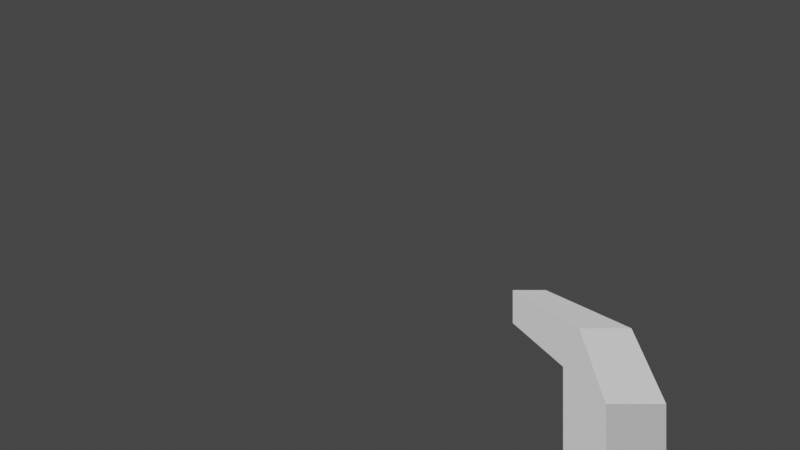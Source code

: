# Source: TestGun.blend  (saved by Blender 3.6.13; exported with 4.5.12 LTS)
import bpy
from mathutils import Matrix  # noqa: F401  (used for matrix-valued properties, if any)

bpy.ops.wm.read_factory_settings(use_empty=True)
scene = bpy.context.scene
scene.name = 'Scene'

# ---- world
world_world = bpy.data.worlds.new('World'); scene.world = world_world
world_world.use_nodes = True; world_world.node_tree.nodes.clear()
_N = world_world.node_tree.nodes; _L = world_world.node_tree.links
n0 = _N.new('ShaderNodeOutputWorld'); n0.name = 'World Output'; n0.location = (300, 300)
n1 = _N.new('ShaderNodeBackground'); n1.name = 'Background'; n1.location = (10, 300)
n1.inputs[0].default_value = (0.05088, 0.05088, 0.05088, 1.0)
_L.new(n1.outputs[0], n0.inputs[0])
n0.is_active_output = True
world_world.color = (0.05088, 0.05088, 0.05088)
world_world.use_sun_shadow = False
world_world.sun_shadow_jitter_overblur = 0.0

# ---- cameras
cam_camera_001 = bpy.data.cameras.new('Camera.001')
cam_camera_001.lens = 18.0
cam_camera_001.lens_unit = 'FOV'

# ---- meshes
me_cube_001 = bpy.data.meshes.new('Cube.001')
me_cube_001.from_pydata([(-6.692, -1.0, 0.6096), (-6.692, -1.0, 2.61), (-6.692, 1.0, 0.6096), (-6.692, 1.0, 2.61), (4.308, -1.0, 0.6096), (2.308, -1.0, 2.61), (4.308, 1.0, 0.6096), (2.308, 1.0, 2.61), (0.8084, 1.0, 0.6096), (0.8084, 1.0, 2.61), (0.8084, -1.0, 0.6096), (0.8084, -1.0, 2.61), (4.308, -1.0, -4.39), (4.308, 1.0, -4.39), (0.8084, -1.0, -4.39), (0.8084, 1.0, -4.39)], [], [(0, 1, 3, 2), (8, 9, 7, 6), (6, 7, 5, 4), (10, 11, 1, 0), (6, 4, 12, 13), (9, 3, 1, 11), (7, 9, 11, 5), (2, 8, 10, 0), (4, 5, 11, 10), (2, 3, 9, 8), (15, 13, 12, 14), (8, 6, 13, 15), (4, 10, 14, 12), (10, 8, 15, 14)])
_uv = me_cube_001.uv_layers.new(name='UVMap')
_uv.uv.foreach_set('vector', [0.375, 0.0, 0.625, 0.0, 0.625, 0.25, 0.375, 0.25, 0.375, 0.375, 0.625, 0.375, 0.625, 0.5, 0.375, 0.5, 0.375, 0.5, 0.625, 0.5, 0.625, 0.75, 0.375, 0.75, 0.375, 0.875, 0.625, 0.875, 0.625, 1.0, 0.375, 1.0, 0.375, 0.5, 0.375, 0.75, 0.375, 0.75, 0.375, 0.5, 0.75, 0.5, 0.875, 0.5, 0.875, 0.75, 0.75, 0.75, 0.625, 0.5, 0.75, 0.5, 0.75, 0.75, 0.625, 0.75, 0.125, 0.5, 0.25, 0.5, 0.25, 0.75, 0.125, 0.75, 0.375, 0.75, 0.625, 0.75, 0.625, 0.875, 0.375, 0.875, 0.375, 0.25, 0.625, 0.25, 0.625, 0.375, 0.375, 0.375, 0.25, 0.5, 0.375, 0.5, 0.375, 0.75, 0.25, 0.75, 0.375, 0.375, 0.375, 0.5, 0.375, 0.5, 0.375, 0.375, 0.375, 0.75, 0.375, 0.875, 0.375, 0.875, 0.375, 0.75, 0.25, 0.75, 0.25, 0.5, 0.25, 0.5, 0.25, 0.75])
me_cube_001.update()

# ---- objects
ob_gunmesh = bpy.data.objects.new('GunMesh', me_cube_001)
ob_camera = bpy.data.objects.new('Camera', cam_camera_001)

# ---- transforms, parenting, visibility, modifiers, constraints
ob_gunmesh.location = (-0.3523, 0.157, -0.1312)
ob_gunmesh.scale = (0.02, 0.02, 0.02)
ob_camera.location = (0.0, 0.0, 0.0)
ob_camera.rotation_euler = (1.571, 0.0, 1.571)

# ---- collection membership
scene.collection.objects.link(ob_gunmesh)
scene.collection.objects.link(ob_camera)

# ---- scene / render settings (as saved in the file)
scene.camera = ob_camera
scene.frame_start = 1; scene.frame_end = 40; scene.frame_set(19)
scene.render.engine = 'BLENDER_EEVEE_NEXT'
scene.cycles.sampling_pattern = 'TABULATED_SOBOL'
scene.view_settings.view_transform = 'Filmic'
bpy.context.view_layer.update()

# ---- added for rendering (the .blend has no usable light): sun
light_auto_sun = bpy.data.lights.new('AutoSun', 'SUN')
light_auto_sun.energy = 3.0
light_auto_sun.angle = 0.0523599
ob_auto_sun = bpy.data.objects.new('AutoSun', light_auto_sun)
scene.collection.objects.link(ob_auto_sun)
ob_auto_sun.rotation_euler = (0.872665, 0.174533, 0.523599)
bpy.context.view_layer.update()
